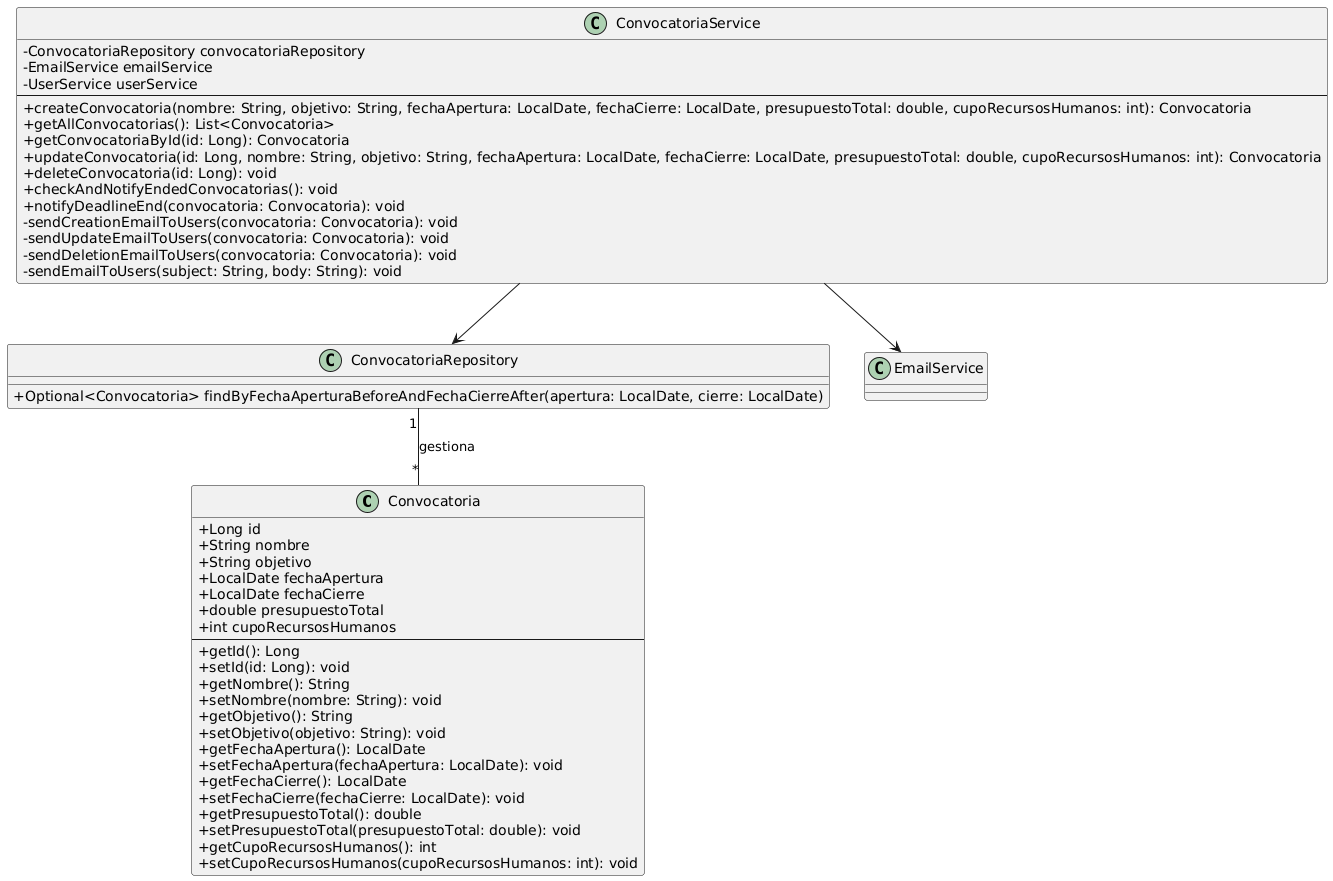

The diagram above was rendered by PlantUML. Its source (embedded in the PNG):
@startuml
skinparam classAttributeIconSize 0

class Convocatoria {
    + Long id
    + String nombre
    + String objetivo
    + LocalDate fechaApertura
    + LocalDate fechaCierre
    + double presupuestoTotal
    + int cupoRecursosHumanos
    --
    + getId(): Long
    + setId(id: Long): void
    + getNombre(): String
    + setNombre(nombre: String): void
    + getObjetivo(): String
    + setObjetivo(objetivo: String): void
    + getFechaApertura(): LocalDate
    + setFechaApertura(fechaApertura: LocalDate): void
    + getFechaCierre(): LocalDate
    + setFechaCierre(fechaCierre: LocalDate): void
    + getPresupuestoTotal(): double
    + setPresupuestoTotal(presupuestoTotal: double): void
    + getCupoRecursosHumanos(): int
    + setCupoRecursosHumanos(cupoRecursosHumanos: int): void
}

class ConvocatoriaRepository {
    + Optional<Convocatoria> findByFechaAperturaBeforeAndFechaCierreAfter(apertura: LocalDate, cierre: LocalDate)
}

class ConvocatoriaService {
    - ConvocatoriaRepository convocatoriaRepository
    - EmailService emailService
    - UserService userService
    --
    + createConvocatoria(nombre: String, objetivo: String, fechaApertura: LocalDate, fechaCierre: LocalDate, presupuestoTotal: double, cupoRecursosHumanos: int): Convocatoria
    + getAllConvocatorias(): List<Convocatoria>
    + getConvocatoriaById(id: Long): Convocatoria
    + updateConvocatoria(id: Long, nombre: String, objetivo: String, fechaApertura: LocalDate, fechaCierre: LocalDate, presupuestoTotal: double, cupoRecursosHumanos: int): Convocatoria
    + deleteConvocatoria(id: Long): void
    + checkAndNotifyEndedConvocatorias(): void
    + notifyDeadlineEnd(convocatoria: Convocatoria): void
    - sendCreationEmailToUsers(convocatoria: Convocatoria): void
    - sendUpdateEmailToUsers(convocatoria: Convocatoria): void
    - sendDeletionEmailToUsers(convocatoria: Convocatoria): void
    - sendEmailToUsers(subject: String, body: String): void
}

ConvocatoriaService --> ConvocatoriaRepository
ConvocatoriaService --> EmailService
ConvocatoriaRepository "1" -- "*" Convocatoria : gestiona
@enduml